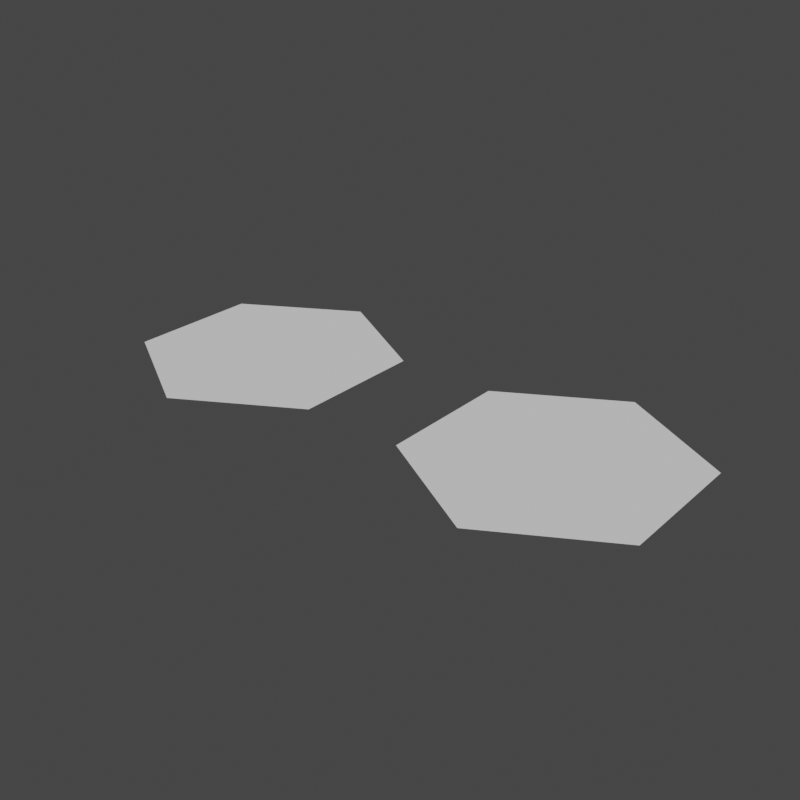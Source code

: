 # Source: quad-input.blend  (saved by Blender 3.4.6; exported with 4.5.12 LTS)
import bpy
from mathutils import Matrix  # noqa: F401  (used for matrix-valued properties, if any)

bpy.ops.wm.read_factory_settings(use_empty=True)
scene = bpy.context.scene
scene.name = 'Scene'

# ---- collections
col_collection = bpy.data.collections.new('Collection'); scene.collection.children.link(col_collection)

# ---- world
world_world = bpy.data.worlds.new('World'); scene.world = world_world
world_world.use_nodes = True; world_world.node_tree.nodes.clear()
_N = world_world.node_tree.nodes; _L = world_world.node_tree.links
n0 = _N.new('ShaderNodeOutputWorld'); n0.name = 'World Output'; n0.location = (300, 300)
n1 = _N.new('ShaderNodeBackground'); n1.name = 'Background'; n1.location = (10, 300)
n1.inputs[0].default_value = (0.05088, 0.05088, 0.05088, 1.0)
_L.new(n1.outputs[0], n0.inputs[0])
n0.is_active_output = True
world_world.color = (0.05088, 0.05088, 0.05088)
world_world.use_sun_shadow = False
world_world.sun_shadow_jitter_overblur = 0.0

# ---- meshes
me_circle = bpy.data.meshes.new('Circle')
me_circle.from_pydata([(0.0, 1.0, 0.0), (-0.866, 0.5, 0.0), (-0.866, -0.5, 0.0), (0.0, -1.0, 0.0), (0.866, -0.5, 0.0), (0.866, 0.5, 0.0), (0.0, 0.0, 0.0), (-0.6928, 0.6, 0.0), (-0.5196, 0.7, 0.0), (-0.3464, 0.8, 0.0), (-0.1732, 0.9, 0.0), (-0.866, -0.3, 0.0), (-0.866, -0.1, 0.0), (-0.866, 0.1, 0.0), (-0.866, 0.3, 0.0), (-0.1732, -0.9, 0.0), (-0.3464, -0.8, 0.0), (-0.5196, -0.7, 0.0), (-0.6928, -0.6, 0.0), (0.6928, -0.6, 0.0), (0.5196, -0.7, 0.0), (0.3464, -0.8, 0.0), (0.1732, -0.9, 0.0), (0.866, 0.3, 0.0), (0.866, 0.1, 0.0), (0.866, -0.1, 0.0), (0.866, -0.3, 0.0), (0.1732, 0.9, 0.0), (0.3464, 0.8, 0.0), (0.5196, 0.7, 0.0), (0.6928, 0.6, 0.0), (0.0, -0.2, 0.0), (0.0, -0.4, 0.0), (0.0, -0.6, 0.0), (0.0, -0.8, 0.0), (-0.6928, 0.4, 0.0), (-0.5196, 0.3, 0.0), (-0.3464, 0.2, 0.0), (-0.1732, 0.1, 0.0), (-0.1732, -0.1, 0.0), (-0.3464, -0.2, 0.0), (-0.5196, -0.3, 0.0), (-0.6928, -0.4, 0.0), (0.6928, -0.4, 0.0), (0.5196, -0.3, 0.0), (0.3464, -0.2, 0.0), (0.1732, -0.1, 0.0), (0.1732, 0.1, 0.0), (0.3464, 0.2, 0.0), (0.5196, 0.3, 0.0), (0.6928, 0.4, 0.0), (0.0, 0.8, 0.0), (0.0, 0.6, 0.0), (0.0, 0.4, 0.0), (0.0, 0.2, 0.0), (0.1732, -0.3, 0.0), (0.3464, -0.4, 0.0), (0.1732, -0.5, 0.0), (0.5196, -0.5, 0.0), (0.3464, -0.6, 0.0), (0.1732, -0.7, 0.0), (0.1732, 0.3, 0.0), (0.1732, 0.5, 0.0), (0.3464, 0.4, 0.0), (0.1732, 0.7, 0.0), (0.3464, 0.6, 0.0), (0.5196, 0.5, 0.0), (-0.1732, 0.3, 0.0), (-0.3464, 0.4, 0.0), (-0.1732, 0.5, 0.0), (-0.5196, 0.5, 0.0), (-0.3464, 0.6, 0.0), (-0.1732, 0.7, 0.0), (-0.1732, -0.3, 0.0), (-0.1732, -0.5, 0.0), (-0.3464, -0.4, 0.0), (-0.1732, -0.7, 0.0), (-0.3464, -0.6, 0.0), (-0.5196, -0.5, 0.0), (0.3464, 0.0, 0.0), (0.5196, 0.1, 0.0), (0.5196, -0.1, 0.0), (0.6928, 0.2, 0.0), (0.6928, -1.49e-08, 0.0), (0.6928, -0.2, 0.0), (-0.3464, 0.0, 0.0), (-0.5196, -0.1, 0.0), (-0.5196, 0.1, 0.0), (-0.6928, -0.2, 0.0), (-0.6928, 1.49e-08, 0.0), (-0.6928, 0.2, 0.0), (-0.0866, 0.95, 0.0), (-0.866, 0.4, 0.0), (-0.7794, -0.55, 0.0), (0.0866, -0.95, 0.0), (0.866, -0.4, 0.0), (0.7794, 0.55, 0.0), (0.0, -0.9, 0.0), (-0.0866, 0.05, 0.0), (0.0866, -0.05, 0.0), (0.7794, 0.45, 0.0), (0.0, 0.1, 0.0), (-0.7794, 0.55, 0.0), (-0.6062, 0.65, 0.0), (-0.433, 0.75, 0.0), (-0.2598, 0.85, 0.0), (-0.866, -0.4, 0.0), (-0.866, -0.2, 0.0), (-0.866, 0.0, 0.0), (-0.866, 0.2, 0.0), (-0.0866, -0.95, 0.0), (-0.2598, -0.85, 0.0), (-0.433, -0.75, 0.0), (-0.6062, -0.65, 0.0), (0.7794, -0.55, 0.0), (0.6062, -0.65, 0.0), (0.433, -0.75, 0.0), (0.2598, -0.85, 0.0), (0.866, 0.4, 0.0), (0.866, 0.2, 0.0), (0.866, 0.0, 0.0), (0.866, -0.2, 0.0), (0.0866, 0.95, 0.0), (0.2598, 0.85, 0.0), (0.433, 0.75, 0.0), (0.6062, 0.65, 0.0), (0.0, -0.1, 0.0), (0.0, -0.3, 0.0), (0.0, -0.7, 0.0), (-0.6062, 0.35, 0.0), (-0.433, 0.25, 0.0), (-0.2598, 0.15, 0.0), (-0.0866, -0.05, 0.0), (-0.2598, -0.15, 0.0), (-0.433, -0.25, 0.0), (-0.6062, -0.35, 0.0), (0.7794, -0.45, 0.0), (0.0866, 0.05, 0.0), (0.2598, 0.15, 0.0), (0.433, 0.25, 0.0), (0.6062, 0.35, 0.0), (0.0, 0.9, 0.0), (0.0, 0.5, 0.0), (0.0866, -0.35, 0.0), (0.2598, -0.25, 0.0), (0.0866, -0.55, 0.0), (0.433, -0.35, 0.0), (0.2598, -0.45, 0.0), (0.0866, -0.75, 0.0), (0.6062, -0.45, 0.0), (0.433, -0.55, 0.0), (0.2598, -0.65, 0.0), (0.1732, -0.2, 0.0), (0.0866, -0.25, 0.0), (0.3464, -0.3, 0.0), (0.2598, -0.35, 0.0), (0.0866, -0.45, 0.0), (0.5196, -0.4, 0.0), (0.3464, -0.5, 0.0), (0.1732, -0.6, 0.0), (0.6928, -0.5, 0.0), (0.6062, -0.55, 0.0), (0.433, -0.65, 0.0), (0.2598, -0.75, 0.0), (0.1732, -0.8, 0.0), (0.0866, 0.15, 0.0), (0.2598, 0.25, 0.0), (0.0866, 0.35, 0.0), (0.2598, 0.45, 0.0), (0.0866, 0.75, 0.0), (0.433, 0.55, 0.0), (0.0866, 0.25, 0.0), (0.1732, 0.2, 0.0), (0.0866, 0.45, 0.0), (0.1732, 0.4, 0.0), (0.3464, 0.3, 0.0), (0.0866, 0.65, 0.0), (0.1732, 0.6, 0.0), (0.2598, 0.55, 0.0), (0.433, 0.45, 0.0), (0.5196, 0.4, 0.0), (0.1732, 0.8, 0.0), (0.2598, 0.75, 0.0), (0.3464, 0.7, 0.0), (0.5196, 0.6, 0.0), (0.6062, 0.55, 0.0), (0.6928, 0.5, 0.0), (-0.0866, 0.15, 0.0), (-0.0866, 0.35, 0.0), (-0.2598, 0.25, 0.0), (-0.2598, 0.45, 0.0), (-0.0866, 0.75, 0.0), (-0.433, 0.55, 0.0), (-0.2598, 0.65, 0.0), (-0.1732, 0.2, 0.0), (-0.0866, 0.25, 0.0), (-0.3464, 0.3, 0.0), (-0.2598, 0.35, 0.0), (-0.1732, 0.4, 0.0), (-0.0866, 0.45, 0.0), (-0.5196, 0.4, 0.0), (-0.433, 0.45, 0.0), (-0.2598, 0.55, 0.0), (-0.1732, 0.6, 0.0), (-0.0866, 0.65, 0.0), (-0.6928, 0.5, 0.0), (-0.6062, 0.55, 0.0), (-0.433, 0.65, 0.0), (-0.3464, 0.7, 0.0), (-0.1732, 0.8, 0.0), (-0.0866, -0.15, 0.0), (-0.2598, -0.25, 0.0), (-0.0866, -0.55, 0.0), (-0.6062, -0.45, 0.0), (-0.0866, -0.75, 0.0), (-0.0866, -0.25, 0.0), (-0.0866, -0.45, 0.0), (-0.1732, -0.4, 0.0), (-0.2598, -0.35, 0.0), (-0.3464, -0.3, 0.0), (-0.1732, -0.6, 0.0), (-0.2598, -0.55, 0.0), (-0.3464, -0.5, 0.0), (-0.433, -0.45, 0.0), (-0.5196, -0.4, 0.0), (-0.1732, -0.8, 0.0), (-0.2598, -0.75, 0.0), (-0.3464, -0.7, 0.0), (-0.433, -0.65, 0.0), (-0.5196, -0.6, 0.0), (-0.6928, -0.5, 0.0), (0.3464, -0.1, 0.0), (0.5196, -0.2, 0.0), (0.5196, 0.2, 0.0), (0.6928, -0.3, 0.0), (0.6928, 0.3, 0.0), (0.6928, 0.1, 0.0), (0.6928, -0.1, 0.0), (0.2598, 0.05, 0.0), (0.2598, -0.05, 0.0), (0.433, 0.15, 0.0), (0.433, 0.05, 0.0), (0.433, -0.05, 0.0), (0.433, -0.15, 0.0), (0.6062, 0.15, 0.0), (0.6062, 0.05, 0.0), (0.6062, -0.05, 0.0), (0.6062, -0.25, 0.0), (0.7794, 0.25, 0.0), (0.7794, 0.15, 0.0), (0.7794, -0.05, 0.0), (0.7794, -0.25, 0.0), (-0.1732, 0.0, 0.0), (-0.3464, 0.1, 0.0), (-0.3464, -0.1, 0.0), (-0.5196, 0.2, 0.0), (-0.5196, -0.2, 0.0), (-0.6928, -0.3, 0.0), (-0.6928, -0.1, 0.0), (-0.2598, 0.05, 0.0), (-0.433, -0.05, 0.0), (-0.433, 0.05, 0.0), (-0.433, 0.15, 0.0), (-0.6062, -0.15, 0.0), (-0.6062, -0.05, 0.0), (-0.6062, 0.05, 0.0), (-0.6062, 0.15, 0.0), (-0.6062, 0.25, 0.0), (-0.7794, -0.35, 0.0), (-0.7794, -0.15, 0.0), (-0.7794, 0.05, 0.0), (-0.7794, 0.15, 0.0), (-0.7794, 0.25, 0.0), (-0.7794, 0.35, 0.0), (-0.433, -0.35, 0.0), (0.6062, 0.45, 0.0), (0.2598, -0.55, 0.0), (-0.7794, -0.25, 0.0), (-9.313e-10, 0.7, 0.0), (0.7506, -0.5, 0.0), (0.2598, 0.65, 0.0), (0.3464, 0.1, 0.0), (0.2598, -0.15, 0.0), (0.05774, -0.3, 0.0), (0.2887, -0.3, 0.0), (0.0866, -0.85, 0.0), (0.0866, -0.65, 0.0), (0.3464, -0.7, 0.0), (0.433, -0.25, 0.0), (-0.0866, -0.85, 0.0), (0.6351, -0.5, 0.0), (0.433, -0.45, 0.0), (0.7794, 0.35, 0.0), (0.2309, -0.8, 0.0), (-0.6062, -0.55, 0.0), (0.05774, 0.1, 0.0), (-0.0866, 0.55, 0.0), (-0.2598, 0.75, 0.0), (0.1155, 0.2, 0.0), (0.2309, 0.2, 0.0), (0.1155, 0.4, 0.0), (0.3464, 0.5, 0.0), (0.2598, 0.35, 0.0), (0.433, 0.65, 0.0), (0.6062, 0.25, 0.0), (-0.0866, 0.85, 0.0), (0.2309, 0.8, 0.0), (0.0866, 0.85, 0.0), (0.5774, 0.6, 0.0), (0.7506, 0.5, 0.0), (-0.05774, 0.1, 0.0), (-0.2309, 0.2, 0.0), (-0.6928, 0.3, 0.0), (-0.6928, 0.1, 0.0), (-0.1155, 0.2, 0.0), (-0.5196, 7.683e-09, 0.0), (-0.2887, 0.3, 0.0), (-0.2309, 0.4, 0.0), (-0.1155, 0.4, 0.0), (-0.433, 0.35, 0.0), (-0.2309, 0.6, 0.0), (-0.3464, 0.5, 0.0), (-0.6062, 0.45, 0.0), (-0.4041, 0.7, 0.0), (-0.5196, 0.6, 0.0), (-0.05774, -0.1, 0.0), (0.0, 0.3, 0.0), (0.0, -0.5, 0.0), (-0.2598, -0.45, 0.0), (-0.433, -0.55, 0.0), (-0.2887, -0.3, 0.0), (-0.433, -0.15, 0.0), (-0.0866, -0.65, 0.0), (-0.2598, -0.65, 0.0), (-0.5774, -0.4, 0.0), (-0.2309, -0.8, 0.0), (-0.4041, -0.7, 0.0), (0.0866, 0.55, 0.0), (0.0866, -0.15, 0.0), (0.433, 0.35, 0.0), (0.4619, 0.2, 0.0), (0.7794, 0.05, 0.0), (0.1732, 4.657e-10, 0.0), (0.4041, -0.1, 0.0), (0.6351, 0.1, 0.0), (0.5196, -7.683e-09, 0.0), (0.1732, -0.4, 0.0), (0.8083, 0.2, 0.0), (0.7794, -0.35, 0.0), (0.5196, -0.6, 0.0), (0.7794, -0.15, 0.0), (-0.1155, 0.0, 0.0), (0.6062, -0.35, 0.0), (-0.1732, -0.2, 0.0), (-0.7794, -0.45, 0.0), (-0.2887, 0.1, 0.0), (-0.4041, 0.1, 0.0), (-0.4619, 0.2, 0.0), (-0.6351, -0.1, 0.0), (-0.2598, -0.05, 0.0), (-0.7794, -0.05, 0.0), (-0.5774, 0.2, 0.0), (0.6062, -0.15, 0.0), (-0.6062, -0.25, 0.0), (-0.8083, 0.2, 0.0), (-0.0866, -0.35, 0.0), (-0.7794, 0.45, 0.0)], [], [(75, 223, 274, 219), (223, 78, 224, 274), (274, 224, 41, 134), (219, 274, 134, 40), (66, 185, 275, 180), (185, 30, 186, 275), (275, 186, 50, 140), (180, 275, 140, 49), (59, 151, 276, 158), (151, 60, 159, 276), (276, 159, 57, 147), (158, 276, 147, 56), (11, 107, 277, 268), (107, 12, 269, 277), (277, 269, 88, 257), (268, 277, 257, 42), (72, 191, 278, 204), (191, 51, 169, 278), (278, 169, 64, 176), (204, 278, 176, 52), (4, 114, 279, 136), (19, 160, 279, 114), (43, 136, 279, 160), (64, 182, 280, 177), (182, 28, 183, 280), (280, 183, 65, 178), (177, 280, 178, 62), (48, 240, 281, 138), (240, 80, 241, 281), (281, 241, 79, 238), (138, 281, 238, 47), (79, 231, 282, 239), (231, 45, 144, 282), (282, 144, 55, 152), (239, 282, 152, 46), (55, 143, 283, 153), (32, 127, 283, 143), (31, 153, 283, 127), (45, 154, 284, 144), (56, 155, 284, 154), (55, 144, 284, 155), (22, 94, 285, 164), (94, 3, 97, 285), (285, 97, 34, 148), (164, 285, 148, 60), (60, 148, 286, 159), (148, 34, 128, 286), (286, 128, 33, 145), (159, 286, 145, 57), (21, 163, 287, 116), (163, 60, 151, 287), (287, 151, 59, 162), (116, 287, 162, 20), (81, 232, 288, 243), (232, 44, 146, 288), (288, 146, 56, 154), (243, 288, 154, 45), (15, 225, 289, 110), (225, 76, 214, 289), (289, 214, 34, 97), (110, 289, 97, 3), (43, 160, 290, 149), (19, 161, 290, 160), (58, 149, 290, 161), (58, 150, 291, 157), (150, 59, 158, 291), (291, 158, 56, 146), (157, 291, 146, 44), (23, 248, 292, 118), (248, 82, 235, 292), (292, 235, 50, 100), (118, 292, 100, 5), (21, 117, 293, 163), (22, 164, 293, 117), (60, 163, 293, 164), (18, 230, 294, 113), (230, 42, 213, 294), (294, 213, 78, 229), (113, 294, 229, 17), (54, 165, 295, 101), (47, 137, 295, 165), (6, 101, 295, 137), (52, 142, 296, 204), (142, 53, 199, 296), (296, 199, 69, 203), (204, 296, 203, 72), (9, 105, 297, 208), (105, 10, 209, 297), (297, 209, 72, 193), (208, 297, 193, 71), (54, 171, 298, 165), (61, 172, 298, 171), (47, 165, 298, 172), (61, 166, 299, 172), (48, 138, 299, 166), (47, 172, 299, 138), (53, 173, 300, 167), (62, 174, 300, 173), (61, 167, 300, 174), (65, 170, 301, 178), (170, 66, 179, 301), (301, 179, 63, 168), (178, 301, 168, 62), (63, 175, 302, 168), (175, 48, 166, 302), (302, 166, 61, 174), (168, 302, 174, 62), (29, 184, 303, 124), (184, 66, 170, 303), (303, 170, 65, 183), (124, 303, 183, 28), (82, 244, 304, 235), (244, 80, 233, 304), (304, 233, 49, 140), (235, 304, 140, 50), (10, 91, 305, 209), (91, 0, 141, 305), (305, 141, 51, 191), (209, 305, 191, 72), (27, 123, 306, 181), (28, 182, 306, 123), (64, 181, 306, 182), (27, 181, 307, 122), (181, 64, 169, 307), (307, 169, 51, 141), (122, 307, 141, 0), (29, 125, 308, 184), (30, 185, 308, 125), (66, 184, 308, 185), (30, 96, 309, 186), (5, 100, 309, 96), (50, 186, 309, 100), (38, 187, 310, 98), (54, 101, 310, 187), (6, 98, 310, 101), (37, 189, 311, 131), (67, 194, 311, 189), (38, 131, 311, 194), (90, 272, 312, 267), (272, 14, 273, 312), (312, 273, 35, 129), (267, 312, 129, 36), (89, 270, 313, 265), (270, 13, 271, 313), (313, 271, 90, 266), (265, 313, 266, 87), (38, 194, 314, 187), (67, 195, 314, 194), (54, 187, 314, 195), (87, 261, 315, 265), (261, 85, 260, 315), (315, 260, 86, 264), (265, 315, 264, 89), (37, 196, 316, 189), (68, 197, 316, 196), (67, 189, 316, 197), (68, 190, 317, 197), (69, 198, 317, 190), (67, 197, 317, 198), (67, 198, 318, 188), (69, 199, 318, 198), (53, 188, 318, 199), (36, 200, 319, 130), (200, 70, 201, 319), (319, 201, 68, 196), (130, 319, 196, 37), (71, 193, 320, 202), (72, 203, 320, 193), (69, 202, 320, 203), (71, 202, 321, 192), (202, 69, 190, 321), (321, 190, 68, 201), (192, 321, 201, 70), (35, 205, 322, 129), (205, 7, 206, 322), (322, 206, 70, 200), (129, 322, 200, 36), (8, 104, 323, 207), (9, 208, 323, 104), (71, 207, 323, 208), (8, 207, 324, 103), (207, 71, 192, 324), (324, 192, 70, 206), (103, 324, 206, 7), (31, 210, 325, 126), (39, 132, 325, 210), (6, 126, 325, 132), (53, 167, 326, 188), (167, 61, 171, 326), (326, 171, 54, 195), (188, 326, 195, 67), (33, 212, 327, 145), (212, 74, 216, 327), (327, 216, 32, 156), (145, 327, 156, 57), (74, 221, 328, 217), (221, 77, 222, 328), (328, 222, 75, 218), (217, 328, 218, 73), (77, 228, 329, 222), (228, 17, 229, 329), (329, 229, 78, 223), (222, 329, 223, 75), (73, 218, 330, 211), (75, 219, 330, 218), (40, 211, 330, 219), (86, 260, 331, 256), (260, 85, 254, 331), (331, 254, 40, 134), (256, 331, 134, 41), (76, 220, 332, 214), (220, 74, 212, 332), (332, 212, 33, 128), (214, 332, 128, 34), (76, 226, 333, 220), (226, 16, 227, 333), (333, 227, 77, 221), (220, 333, 221, 74), (78, 213, 334, 224), (42, 135, 334, 213), (41, 224, 334, 135), (15, 111, 335, 225), (16, 226, 335, 111), (76, 225, 335, 226), (16, 112, 336, 227), (17, 228, 336, 112), (77, 227, 336, 228), (52, 176, 337, 142), (176, 64, 177, 337), (337, 177, 62, 173), (142, 337, 173, 53), (46, 152, 338, 99), (152, 55, 153, 338), (338, 153, 31, 126), (99, 338, 126, 6), (63, 179, 339, 175), (179, 66, 180, 339), (339, 180, 49, 139), (175, 339, 139, 48), (49, 233, 340, 139), (80, 240, 340, 233), (48, 139, 340, 240), (24, 120, 341, 249), (120, 25, 250, 341), (341, 250, 83, 236), (249, 341, 236, 82), (47, 238, 342, 137), (238, 79, 239, 342), (342, 239, 46, 99), (137, 342, 99, 6), (79, 242, 343, 231), (81, 243, 343, 242), (45, 231, 343, 243), (82, 236, 344, 244), (83, 245, 344, 236), (80, 244, 344, 245), (80, 245, 345, 241), (245, 83, 246, 345), (345, 246, 81, 242), (241, 345, 242, 79), (57, 156, 346, 147), (156, 32, 143, 346), (346, 143, 55, 155), (147, 346, 155, 56), (23, 119, 347, 248), (24, 249, 347, 119), (82, 248, 347, 249), (26, 95, 348, 251), (95, 4, 136, 348), (348, 136, 43, 234), (251, 348, 234, 84), (20, 162, 349, 115), (162, 59, 150, 349), (349, 150, 58, 161), (115, 349, 161, 19), (25, 121, 350, 250), (121, 26, 251, 350), (350, 251, 84, 237), (250, 350, 237, 83), (39, 252, 351, 132), (38, 98, 351, 252), (6, 132, 351, 98), (43, 149, 352, 234), (149, 58, 157, 352), (352, 157, 44, 247), (234, 352, 247, 84), (73, 211, 353, 215), (211, 40, 133, 353), (353, 133, 39, 210), (215, 353, 210, 31), (18, 93, 354, 230), (93, 2, 106, 354), (354, 106, 11, 268), (230, 354, 268, 42), (85, 253, 355, 259), (37, 131, 355, 253), (38, 259, 355, 131), (85, 261, 356, 253), (87, 262, 356, 261), (37, 253, 356, 262), (87, 255, 357, 262), (36, 130, 357, 255), (37, 262, 357, 130), (88, 258, 358, 263), (89, 264, 358, 258), (86, 263, 358, 264), (85, 259, 359, 254), (259, 38, 252, 359), (359, 252, 39, 133), (254, 359, 133, 40), (12, 108, 360, 269), (108, 13, 270, 360), (360, 270, 89, 258), (269, 360, 258, 88), (87, 266, 361, 255), (90, 267, 361, 266), (36, 255, 361, 267), (84, 247, 362, 237), (247, 44, 232, 362), (362, 232, 81, 246), (237, 362, 246, 83), (88, 263, 363, 257), (263, 86, 256, 363), (363, 256, 41, 135), (257, 363, 135, 42), (13, 109, 364, 271), (14, 272, 364, 109), (90, 271, 364, 272), (32, 216, 365, 127), (216, 74, 217, 365), (365, 217, 73, 215), (127, 365, 215, 31), (14, 92, 366, 273), (92, 1, 102, 366), (366, 102, 7, 205), (273, 366, 205, 35)])
_uv = me_circle.uv_layers.new(name='UVMap')
_uv.uv.foreach_set('vector', [0.0, 0.0, 0.0, 0.0, 0.0, 0.0, 0.0, 0.0, 0.0, 0.0, 0.0, 0.0, 0.0, 0.0, 0.0, 0.0, 0.0, 0.0, 0.0, 0.0, 0.0, 0.0, 0.0, 0.0, 0.0, 0.0, 0.0, 0.0, 0.0, 0.0, 0.0, 0.0, 0.0, 0.0, 0.0, 0.0, 0.0, 0.0, 0.0, 0.0, 0.0, 0.0, 0.0, 0.0, 0.0, 0.0, 0.0, 0.0, 0.0, 0.0, 0.0, 0.0, 0.0, 0.0, 0.0, 0.0, 0.0, 0.0, 0.0, 0.0, 0.0, 0.0, 0.0, 0.0, 0.0, 0.0, 0.0, 0.0, 0.0, 0.0, 0.0, 0.0, 0.0, 0.0, 0.0, 0.0, 0.0, 0.0, 0.0, 0.0, 0.0, 0.0, 0.0, 0.0, 0.0, 0.0, 0.0, 0.0, 0.0, 0.0, 0.0, 0.0, 0.0, 0.0, 0.0, 0.0, 0.0, 0.0, 0.0, 0.0, 0.0, 0.0, 0.0, 0.0, 0.0, 0.0, 0.0, 0.0, 0.0, 0.0, 0.0, 0.0, 0.0, 0.0, 0.0, 0.0, 0.0, 0.0, 0.0, 0.0, 0.0, 0.0, 0.0, 0.0, 0.0, 0.0, 0.0, 0.0, 0.0, 0.0, 0.0, 0.0, 0.0, 0.0, 0.0, 0.0, 0.0, 0.0, 0.0, 0.0, 0.0, 0.0, 0.0, 0.0, 0.0, 0.0, 0.0, 0.0, 0.0, 0.0, 0.0, 0.0, 0.0, 0.0, 0.0, 0.0, 0.0, 0.0, 0.0, 0.0, 0.0, 0.0, 0.0, 0.0, 0.0, 0.0, 0.0, 0.0, 0.0, 0.0, 0.0, 0.0, 0.0, 0.0, 0.0, 0.0, 0.0, 0.0, 0.0, 0.0, 0.0, 0.0, 0.0, 0.0, 0.0, 0.0, 0.0, 0.0, 0.0, 0.0, 0.0, 0.0, 0.0, 0.0, 0.0, 0.0, 0.0, 0.0, 0.0, 0.0, 0.0, 0.0, 0.0, 0.0, 0.0, 0.0, 0.0, 0.0, 0.0, 0.0, 0.0, 0.0, 0.0, 0.0, 0.0, 0.0, 0.0, 0.0, 0.0, 0.0, 0.0, 0.0, 0.0, 0.0, 0.0, 0.0, 0.0, 0.0, 0.0, 0.0, 0.0, 0.0, 0.0, 0.0, 0.0, 0.0, 0.0, 0.0, 0.0, 0.0, 0.0, 0.0, 0.0, 0.0, 0.0, 0.0, 0.0, 0.0, 0.0, 0.0, 0.0, 0.0, 0.0, 0.0, 0.0, 0.0, 0.0, 0.0, 0.0, 0.0, 0.0, 0.0, 0.0, 0.0, 0.0, 0.0, 0.0, 0.0, 0.0, 0.0, 0.0, 0.0, 0.0, 0.0, 0.0, 0.0, 0.0, 0.0, 0.0, 0.0, 0.0, 0.0, 0.0, 0.0, 0.0, 0.0, 0.0, 0.0, 0.0, 0.0, 0.0, 0.0, 0.0, 0.0, 0.0, 0.0, 0.0, 0.0, 0.0, 0.0, 0.0, 0.0, 0.0, 0.0, 0.0, 0.0, 0.0, 0.0, 0.0, 0.0, 0.0, 0.0, 0.0, 0.0, 0.0, 0.0, 0.0, 0.0, 0.0, 0.0, 0.0, 0.0, 0.0, 0.0, 0.0, 0.0, 0.0, 0.0, 0.0, 0.0, 0.0, 0.0, 0.0, 0.0, 0.0, 0.0, 0.0, 0.0, 0.0, 0.0, 0.0, 0.0, 0.0, 0.0, 0.0, 0.0, 0.0, 0.0, 0.0, 0.0, 0.0, 0.0, 0.0, 0.0, 0.0, 0.0, 0.0, 0.0, 0.0, 0.0, 0.0, 0.0, 0.0, 0.0, 0.0, 0.0, 0.0, 0.0, 0.0, 0.0, 0.0, 0.0, 0.0, 0.0, 0.0, 0.0, 0.0, 0.0, 0.0, 0.0, 0.0, 0.0, 0.0, 0.0, 0.0, 0.0, 0.0, 0.0, 0.0, 0.0, 0.0, 0.0, 0.0, 0.0, 0.0, 0.0, 0.0, 0.0, 0.0, 0.0, 0.0, 0.0, 0.0, 0.0, 0.0, 0.0, 0.0, 0.0, 0.0, 0.0, 0.0, 0.0, 0.0, 0.0, 0.0, 0.0, 0.0, 0.0, 0.0, 0.0, 0.0, 0.0, 0.0, 0.0, 0.0, 0.0, 0.0, 0.0, 0.0, 0.0, 0.0, 0.0, 0.0, 0.0, 0.0, 0.0, 0.0, 0.0, 0.0, 0.0, 0.0, 0.0, 0.0, 0.0, 0.0, 0.0, 0.0, 0.0, 0.0, 0.0, 0.0, 0.0, 0.0, 0.0, 0.0, 0.0, 0.0, 0.0, 0.0, 0.0, 0.0, 0.0, 0.0, 0.0, 0.0, 0.0, 0.0, 0.0, 0.0, 0.0, 0.0, 0.0, 0.0, 0.0, 0.0, 0.0, 0.0, 0.0, 0.0, 0.0, 0.0, 0.0, 0.0, 0.0, 0.0, 0.0, 0.0, 0.0, 0.0, 0.0, 0.0, 0.0, 0.0, 0.0, 0.0, 0.0, 0.0, 0.0, 0.0, 0.0, 0.0, 0.0, 0.0, 0.0, 0.0, 0.0, 0.0, 0.0, 0.0, 0.0, 0.0, 0.0, 0.0, 0.0, 0.0, 0.0, 0.0, 0.0, 0.0, 0.0, 0.0, 0.0, 0.0, 0.0, 0.0, 0.0, 0.0, 0.0, 0.0, 0.0, 0.0, 0.0, 0.0, 0.0, 0.0, 0.0, 0.0, 0.0, 0.0, 0.0, 0.0, 0.0, 0.0, 0.0, 0.0, 0.0, 0.0, 0.0, 0.0, 0.0, 0.0, 0.0, 0.0, 0.0, 0.0, 0.0, 0.0, 0.0, 0.0, 0.0, 0.0, 0.0, 0.0, 0.0, 0.0, 0.0, 0.0, 0.0, 0.0, 0.0, 0.0, 0.0, 0.0, 0.0, 0.0, 0.0, 0.0, 0.0, 0.0, 0.0, 0.0, 0.0, 0.0, 0.0, 0.0, 0.0, 0.0, 0.0, 0.0, 0.0, 0.0, 0.0, 0.0, 0.0, 0.0, 0.0, 0.0, 0.0, 0.0, 0.0, 0.0, 0.0, 0.0, 0.0, 0.0, 0.0, 0.0, 0.0, 0.0, 0.0, 0.0, 0.0, 0.0, 0.0, 0.0, 0.0, 0.0, 0.0, 0.0, 0.0, 0.0, 0.0, 0.0, 0.0, 0.0, 0.0, 0.0, 0.0, 0.0, 0.0, 0.0, 0.0, 0.0, 0.0, 0.0, 0.0, 0.0, 0.0, 0.0, 0.0, 0.0, 0.0, 0.0, 0.0, 0.0, 0.0, 0.0, 0.0, 0.0, 0.0, 0.0, 0.0, 0.0, 0.0, 0.0, 0.0, 0.0, 0.0, 0.0, 0.0, 0.0, 0.0, 0.0, 0.0, 0.0, 0.0, 0.0, 0.0, 0.0, 0.0, 0.0, 0.0, 0.0, 0.0, 0.0, 0.0, 0.0, 0.0, 0.0, 0.0, 0.0, 0.0, 0.0, 0.0, 0.0, 0.0, 0.0, 0.0, 0.0, 0.0, 0.0, 0.0, 0.0, 0.0, 0.0, 0.0, 0.0, 0.0, 0.0, 0.0, 0.0, 0.0, 0.0, 0.0, 0.0, 0.0, 0.0, 0.0, 0.0, 0.0, 0.0, 0.0, 0.0, 0.0, 0.0, 0.0, 0.0, 0.0, 0.0, 0.0, 0.0, 0.0, 0.0, 0.0, 0.0, 0.0, 0.0, 0.0, 0.0, 0.0, 0.0, 0.0, 0.0, 0.0, 0.0, 0.0, 0.0, 0.0, 0.0, 0.0, 0.0, 0.0, 0.0, 0.0, 0.0, 0.0, 0.0, 0.0, 0.0, 0.0, 0.0, 0.0, 0.0, 0.0, 0.0, 0.0, 0.0, 0.0, 0.0, 0.0, 0.0, 0.0, 0.0, 0.0, 0.0, 0.0, 0.0, 0.0, 0.0, 0.0, 0.0, 0.0, 0.0, 0.0, 0.0, 0.0, 0.0, 0.0, 0.0, 0.0, 0.0, 0.0, 0.0, 0.0, 0.0, 0.0, 0.0, 0.0, 0.0, 0.0, 0.0, 0.0, 0.0, 0.0, 0.0, 0.0, 0.0, 0.0, 0.0, 0.0, 0.0, 0.0, 0.0, 0.0, 0.0, 0.0, 0.0, 0.0, 0.0, 0.0, 0.0, 0.0, 0.0, 0.0, 0.0, 0.0, 0.0, 0.0, 0.0, 0.0, 0.0, 0.0, 0.0, 0.0, 0.0, 0.0, 0.0, 0.0, 0.0, 0.0, 0.0, 0.0, 0.0, 0.0, 0.0, 0.0, 0.0, 0.0, 0.0, 0.0, 0.0, 0.0, 0.0, 0.0, 0.0, 0.0, 0.0, 0.0, 0.0, 0.0, 0.0, 0.0, 0.0, 0.0, 0.0, 0.0, 0.0, 0.0, 0.0, 0.0, 0.0, 0.0, 0.0, 0.0, 0.0, 0.0, 0.0, 0.0, 0.0, 0.0, 0.0, 0.0, 0.0, 0.0, 0.0, 0.0, 0.0, 0.0, 0.0, 0.0, 0.0, 0.0, 0.0, 0.0, 0.0, 0.0, 0.0, 0.0, 0.0, 0.0, 0.0, 0.0, 0.0, 0.0, 0.0, 0.0, 0.0, 0.0, 0.0, 0.0, 0.0, 0.0, 0.0, 0.0, 0.0, 0.0, 0.0, 0.0, 0.0, 0.0, 0.0, 0.0, 0.0, 0.0, 0.0, 0.0, 0.0, 0.0, 0.0, 0.0, 0.0, 0.0, 0.0, 0.0, 0.0, 0.0, 0.0, 0.0, 0.0, 0.0, 0.0, 0.0, 0.0, 0.0, 0.0, 0.0, 0.0, 0.0, 0.0, 0.0, 0.0, 0.0, 0.0, 0.0, 0.0, 0.0, 0.0, 0.0, 0.0, 0.0, 0.0, 0.0, 0.0, 0.0, 0.0, 0.0, 0.0, 0.0, 0.0, 0.0, 0.0, 0.0, 0.0, 0.0, 0.0, 0.0, 0.0, 0.0, 0.0, 0.0, 0.0, 0.0, 0.0, 0.0, 0.0, 0.0, 0.0, 0.0, 0.0, 0.0, 0.0, 0.0, 0.0, 0.0, 0.0, 0.0, 0.0, 0.0, 0.0, 0.0, 0.0, 0.0, 0.0, 0.0, 0.0, 0.0, 0.0, 0.0, 0.0, 0.0, 0.0, 0.0, 0.0, 0.0, 0.0, 0.0, 0.0, 0.0, 0.0, 0.0, 0.0, 0.0, 0.0, 0.0, 0.0, 0.0, 0.0, 0.0, 0.0, 0.0, 0.0, 0.0, 0.0, 0.0, 0.0, 0.0, 0.0, 0.0, 0.0, 0.0, 0.0, 0.0, 0.0, 0.0, 0.0, 0.0, 0.0, 0.0, 0.0, 0.0, 0.0, 0.0, 0.0, 0.0, 0.0, 0.0, 0.0, 0.0, 0.0, 0.0, 0.0, 0.0, 0.0, 0.0, 0.0, 0.0, 0.0, 0.0, 0.0, 0.0, 0.0, 0.0, 0.0, 0.0, 0.0, 0.0, 0.0, 0.0, 0.0, 0.0, 0.0, 0.0, 0.0, 0.0, 0.0, 0.0, 0.0, 0.0, 0.0, 0.0, 0.0, 0.0, 0.0, 0.0, 0.0, 0.0, 0.0, 0.0, 0.0, 0.0, 0.0, 0.0, 0.0, 0.0, 0.0, 0.0, 0.0, 0.0, 0.0, 0.0, 0.0, 0.0, 0.0, 0.0, 0.0, 0.0, 0.0, 0.0, 0.0, 0.0, 0.0, 0.0, 0.0, 0.0, 0.0, 0.0, 0.0, 0.0, 0.0, 0.0, 0.0, 0.0, 0.0, 0.0, 0.0, 0.0, 0.0, 0.0, 0.0, 0.0, 0.0, 0.0, 0.0, 0.0, 0.0, 0.0, 0.0, 0.0, 0.0, 0.0, 0.0, 0.0, 0.0, 0.0, 0.0, 0.0, 0.0, 0.0, 0.0, 0.0, 0.0, 0.0, 0.0, 0.0, 0.0, 0.0, 0.0, 0.0, 0.0, 0.0, 0.0, 0.0, 0.0, 0.0, 0.0, 0.0, 0.0, 0.0, 0.0, 0.0, 0.0, 0.0, 0.0, 0.0, 0.0, 0.0, 0.0, 0.0, 0.0, 0.0, 0.0, 0.0, 0.0, 0.0, 0.0, 0.0, 0.0, 0.0, 0.0, 0.0, 0.0, 0.0, 0.0, 0.0, 0.0, 0.0, 0.0, 0.0, 0.0, 0.0, 0.0, 0.0, 0.0, 0.0, 0.0, 0.0, 0.0, 0.0, 0.0, 0.0, 0.0, 0.0, 0.0, 0.0, 0.0, 0.0, 0.0, 0.0, 0.0, 0.0, 0.0, 0.0, 0.0, 0.0, 0.0, 0.0, 0.0, 0.0, 0.0, 0.0, 0.0, 0.0, 0.0, 0.0, 0.0, 0.0, 0.0, 0.0, 0.0, 0.0, 0.0, 0.0, 0.0, 0.0, 0.0, 0.0, 0.0, 0.0, 0.0, 0.0, 0.0, 0.0, 0.0, 0.0, 0.0, 0.0, 0.0, 0.0, 0.0, 0.0, 0.0, 0.0, 0.0, 0.0, 0.0, 0.0, 0.0, 0.0, 0.0, 0.0, 0.0, 0.0, 0.0, 0.0, 0.0, 0.0, 0.0, 0.0, 0.0, 0.0, 0.0, 0.0, 0.0, 0.0, 0.0, 0.0, 0.0, 0.0, 0.0, 0.0, 0.0, 0.0, 0.0, 0.0, 0.0, 0.0, 0.0, 0.0, 0.0, 0.0, 0.0, 0.0, 0.0, 0.0, 0.0, 0.0, 0.0, 0.0, 0.0, 0.0, 0.0, 0.0, 0.0, 0.0, 0.0, 0.0, 0.0, 0.0, 0.0, 0.0, 0.0, 0.0, 0.0, 0.0, 0.0, 0.0, 0.0, 0.0, 0.0, 0.0, 0.0, 0.0, 0.0, 0.0, 0.0, 0.0, 0.0, 0.0, 0.0, 0.0, 0.0, 0.0, 0.0, 0.0, 0.0, 0.0, 0.0, 0.0, 0.0, 0.0, 0.0, 0.0, 0.0, 0.0, 0.0, 0.0, 0.0, 0.0, 0.0, 0.0, 0.0, 0.0, 0.0, 0.0, 0.0, 0.0, 0.0, 0.0, 0.0, 0.0, 0.0, 0.0, 0.0, 0.0, 0.0, 0.0, 0.0, 0.0, 0.0, 0.0, 0.0, 0.0, 0.0, 0.0, 0.0, 0.0, 0.0, 0.0, 0.0, 0.0, 0.0, 0.0, 0.0, 0.0, 0.0, 0.0, 0.0, 0.0, 0.0, 0.0, 0.0, 0.0, 0.0, 0.0, 0.0, 0.0, 0.0, 0.0, 0.0, 0.0, 0.0, 0.0, 0.0, 0.0, 0.0, 0.0, 0.0, 0.0, 0.0, 0.0, 0.0, 0.0, 0.0, 0.0, 0.0, 0.0, 0.0, 0.0, 0.0, 0.0, 0.0, 0.0, 0.0, 0.0, 0.0, 0.0, 0.0, 0.0, 0.0, 0.0, 0.0, 0.0, 0.0, 0.0, 0.0, 0.0, 0.0, 0.0, 0.0, 0.0, 0.0, 0.0, 0.0, 0.0, 0.0, 0.0, 0.0, 0.0, 0.0, 0.0, 0.0, 0.0, 0.0, 0.0, 0.0, 0.0, 0.0, 0.0, 0.0, 0.0, 0.0, 0.0, 0.0, 0.0, 0.0, 0.0, 0.0, 0.0, 0.0, 0.0, 0.0, 0.0, 0.0, 0.0, 0.0, 0.0, 0.0, 0.0, 0.0, 0.0, 0.0, 0.0, 0.0, 0.0, 0.0, 0.0, 0.0, 0.0, 0.0, 0.0, 0.0, 0.0, 0.0, 0.0, 0.0, 0.0, 0.0, 0.0, 0.0, 0.0, 0.0, 0.0, 0.0, 0.0, 0.0, 0.0, 0.0, 0.0, 0.0, 0.0, 0.0, 0.0, 0.0, 0.0, 0.0, 0.0, 0.0, 0.0, 0.0, 0.0, 0.0, 0.0, 0.0, 0.0, 0.0, 0.0, 0.0, 0.0, 0.0, 0.0, 0.0, 0.0, 0.0, 0.0, 0.0, 0.0, 0.0, 0.0, 0.0, 0.0, 0.0, 0.0, 0.0, 0.0, 0.0, 0.0, 0.0, 0.0, 0.0, 0.0, 0.0, 0.0, 0.0, 0.0, 0.0, 0.0, 0.0, 0.0, 0.0, 0.0, 0.0, 0.0, 0.0, 0.0, 0.0, 0.0, 0.0, 0.0, 0.0, 0.0, 0.0, 0.0, 0.0, 0.0, 0.0, 0.0, 0.0, 0.0, 0.0, 0.0, 0.0, 0.0, 0.0, 0.0, 0.0, 0.0, 0.0, 0.0, 0.0, 0.0, 0.0, 0.0, 0.0, 0.0, 0.0, 0.0, 0.0, 0.0, 0.0, 0.0, 0.0, 0.0, 0.0, 0.0, 0.0, 0.0, 0.0, 0.0, 0.0, 0.0, 0.0, 0.0, 0.0, 0.0, 0.0, 0.0, 0.0, 0.0, 0.0, 0.0, 0.0, 0.0, 0.0, 0.0, 0.0, 0.0, 0.0, 0.0, 0.0, 0.0, 0.0, 0.0, 0.0, 0.0, 0.0, 0.0, 0.0, 0.0, 0.0, 0.0, 0.0, 0.0, 0.0, 0.0, 0.0, 0.0, 0.0, 0.0, 0.0, 0.0, 0.0, 0.0, 0.0, 0.0, 0.0, 0.0, 0.0, 0.0, 0.0, 0.0, 0.0, 0.0, 0.0, 0.0, 0.0, 0.0, 0.0, 0.0, 0.0, 0.0, 0.0, 0.0, 0.0, 0.0, 0.0, 0.0, 0.0, 0.0, 0.0, 0.0, 0.0, 0.0, 0.0, 0.0, 0.0, 0.0, 0.0, 0.0, 0.0, 0.0, 0.0, 0.0, 0.0, 0.0, 0.0, 0.0, 0.0, 0.0, 0.0, 0.0, 0.0, 0.0, 0.0, 0.0, 0.0, 0.0, 0.0, 0.0, 0.0, 0.0, 0.0, 0.0, 0.0, 0.0, 0.0, 0.0, 0.0, 0.0, 0.0, 0.0, 0.0, 0.0, 0.0, 0.0, 0.0, 0.0, 0.0, 0.0, 0.0, 0.0, 0.0, 0.0, 0.0, 0.0, 0.0, 0.0, 0.0, 0.0, 0.0, 0.0, 0.0, 0.0, 0.0, 0.0, 0.0, 0.0, 0.0, 0.0, 0.0, 0.0, 0.0, 0.0, 0.0, 0.0, 0.0, 0.0, 0.0, 0.0, 0.0, 0.0, 0.0, 0.0, 0.0, 0.0, 0.0, 0.0, 0.0, 0.0, 0.0, 0.0, 0.0, 0.0, 0.0, 0.0, 0.0, 0.0, 0.0, 0.0, 0.0, 0.0, 0.0, 0.0, 0.0, 0.0, 0.0, 0.0, 0.0, 0.0, 0.0, 0.0, 0.0, 0.0, 0.0, 0.0, 0.0, 0.0, 0.0, 0.0, 0.0, 0.0, 0.0, 0.0, 0.0, 0.0, 0.0, 0.0, 0.0, 0.0, 0.0, 0.0, 0.0, 0.0, 0.0, 0.0, 0.0, 0.0, 0.0, 0.0, 0.0, 0.0, 0.0, 0.0, 0.0, 0.0, 0.0, 0.0, 0.0, 0.0, 0.0, 0.0, 0.0, 0.0, 0.0, 0.0, 0.0, 0.0, 0.0, 0.0, 0.0, 0.0, 0.0, 0.0, 0.0, 0.0, 0.0, 0.0, 0.0, 0.0, 0.0, 0.0, 0.0, 0.0, 0.0, 0.0, 0.0, 0.0, 0.0, 0.0, 0.0, 0.0, 0.0, 0.0, 0.0, 0.0, 0.0, 0.0, 0.0, 0.0, 0.0, 0.0, 0.0, 0.0, 0.0, 0.0, 0.0, 0.0, 0.0, 0.0, 0.0, 0.0, 0.0, 0.0, 0.0, 0.0, 0.0, 0.0, 0.0, 0.0, 0.0, 0.0, 0.0, 0.0, 0.0, 0.0, 0.0, 0.0, 0.0, 0.0, 0.0, 0.0, 0.0, 0.0, 0.0, 0.0, 0.0, 0.0, 0.0, 0.0, 0.0, 0.0, 0.0, 0.0, 0.0, 0.0, 0.0, 0.0, 0.0, 0.0, 0.0, 0.0, 0.0, 0.0, 0.0, 0.0, 0.0, 0.0, 0.0, 0.0, 0.0, 0.0, 0.0, 0.0, 0.0, 0.0, 0.0, 0.0, 0.0, 0.0, 0.0, 0.0, 0.0, 0.0, 0.0, 0.0, 0.0, 0.0, 0.0, 0.0, 0.0, 0.0, 0.0, 0.0, 0.0, 0.0, 0.0, 0.0, 0.0, 0.0, 0.0, 0.0, 0.0, 0.0, 0.0, 0.0, 0.0, 0.0, 0.0, 0.0, 0.0, 0.0, 0.0, 0.0, 0.0, 0.0, 0.0, 0.0, 0.0, 0.0, 0.0, 0.0, 0.0, 0.0, 0.0, 0.0, 0.0, 0.0, 0.0, 0.0, 0.0, 0.0, 0.0, 0.0, 0.0, 0.0, 0.0, 0.0, 0.0, 0.0, 0.0, 0.0, 0.0, 0.0, 0.0, 0.0, 0.0, 0.0, 0.0, 0.0, 0.0, 0.0, 0.0, 0.0, 0.0, 0.0, 0.0, 0.0, 0.0, 0.0, 0.0, 0.0, 0.0, 0.0, 0.0, 0.0, 0.0, 0.0, 0.0, 0.0, 0.0, 0.0, 0.0, 0.0, 0.0, 0.0, 0.0, 0.0, 0.0, 0.0, 0.0, 0.0, 0.0, 0.0, 0.0, 0.0, 0.0, 0.0, 0.0, 0.0, 0.0, 0.0, 0.0, 0.0, 0.0, 0.0, 0.0, 0.0, 0.0, 0.0, 0.0, 0.0, 0.0, 0.0, 0.0, 0.0, 0.0, 0.0, 0.0, 0.0, 0.0, 0.0, 0.0, 0.0, 0.0, 0.0, 0.0, 0.0, 0.0, 0.0, 0.0, 0.0, 0.0, 0.0, 0.0, 0.0, 0.0, 0.0, 0.0, 0.0, 0.0, 0.0, 0.0, 0.0, 0.0, 0.0, 0.0, 0.0, 0.0, 0.0, 0.0, 0.0, 0.0, 0.0, 0.0, 0.0, 0.0, 0.0, 0.0, 0.0, 0.0, 0.0, 0.0, 0.0, 0.0, 0.0, 0.0, 0.0, 0.0, 0.0, 0.0, 0.0, 0.0, 0.0, 0.0, 0.0, 0.0, 0.0, 0.0, 0.0, 0.0, 0.0, 0.0, 0.0, 0.0, 0.0, 0.0, 0.0, 0.0, 0.0, 0.0, 0.0, 0.0, 0.0, 0.0, 0.0, 0.0, 0.0, 0.0, 0.0, 0.0, 0.0, 0.0, 0.0, 0.0, 0.0, 0.0, 0.0, 0.0, 0.0, 0.0, 0.0, 0.0, 0.0, 0.0, 0.0, 0.0, 0.0, 0.0, 0.0, 0.0, 0.0, 0.0, 0.0, 0.0, 0.0, 0.0, 0.0, 0.0, 0.0, 0.0, 0.0, 0.0, 0.0, 0.0, 0.0, 0.0, 0.0, 0.0, 0.0, 0.0, 0.0, 0.0, 0.0, 0.0, 0.0, 0.0, 0.0, 0.0, 0.0, 0.0, 0.0, 0.0, 0.0, 0.0, 0.0, 0.0, 0.0, 0.0, 0.0, 0.0, 0.0, 0.0, 0.0, 0.0, 0.0, 0.0, 0.0, 0.0, 0.0, 0.0, 0.0, 0.0, 0.0, 0.0, 0.0, 0.0, 0.0, 0.0, 0.0, 0.0, 0.0, 0.0, 0.0, 0.0, 0.0, 0.0, 0.0, 0.0, 0.0, 0.0, 0.0, 0.0, 0.0, 0.0, 0.0, 0.0, 0.0, 0.0, 0.0, 0.0, 0.0, 0.0, 0.0, 0.0, 0.0, 0.0, 0.0, 0.0, 0.0, 0.0, 0.0, 0.0, 0.0, 0.0, 0.0, 0.0, 0.0, 0.0, 0.0, 0.0, 0.0, 0.0, 0.0, 0.0, 0.0, 0.0, 0.0, 0.0, 0.0, 0.0, 0.0, 0.0, 0.0, 0.0, 0.0, 0.0, 0.0, 0.0, 0.0, 0.0, 0.0, 0.0, 0.0, 0.0, 0.0, 0.0, 0.0, 0.0, 0.0, 0.0, 0.0, 0.0, 0.0, 0.0, 0.0, 0.0, 0.0, 0.0, 0.0, 0.0, 0.0, 0.0, 0.0, 0.0, 0.0, 0.0, 0.0, 0.0, 0.0, 0.0, 0.0, 0.0, 0.0, 0.0, 0.0, 0.0, 0.0, 0.0, 0.0, 0.0, 0.0, 0.0, 0.0, 0.0, 0.0, 0.0, 0.0, 0.0, 0.0, 0.0, 0.0, 0.0, 0.0, 0.0, 0.0, 0.0, 0.0, 0.0, 0.0, 0.0, 0.0, 0.0, 0.0, 0.0, 0.0, 0.0, 0.0, 0.0, 0.0, 0.0, 0.0, 0.0, 0.0, 0.0, 0.0, 0.0, 0.0, 0.0, 0.0, 0.0, 0.0, 0.0, 0.0, 0.0, 0.0, 0.0, 0.0, 0.0, 0.0, 0.0, 0.0, 0.0, 0.0, 0.0, 0.0, 0.0, 0.0, 0.0, 0.0, 0.0, 0.0, 0.0, 0.0, 0.0, 0.0, 0.0, 0.0, 0.0, 0.0, 0.0, 0.0, 0.0, 0.0, 0.0, 0.0, 0.0, 0.0, 0.0, 0.0, 0.0, 0.0, 0.0, 0.0, 0.0, 0.0, 0.0, 0.0, 0.0, 0.0, 0.0, 0.0, 0.0, 0.0, 0.0, 0.0, 0.0, 0.0, 0.0, 0.0, 0.0, 0.0, 0.0, 0.0, 0.0, 0.0, 0.0, 0.0, 0.0, 0.0, 0.0, 0.0, 0.0, 0.0, 0.0, 0.0, 0.0, 0.0, 0.0, 0.0, 0.0, 0.0, 0.0, 0.0, 0.0, 0.0, 0.0, 0.0, 0.0, 0.0, 0.0, 0.0, 0.0, 0.0, 0.0, 0.0, 0.0, 0.0, 0.0, 0.0, 0.0, 0.0, 0.0, 0.0, 0.0, 0.0, 0.0, 0.0, 0.0, 0.0, 0.0, 0.0, 0.0, 0.0, 0.0, 0.0, 0.0, 0.0, 0.0, 0.0, 0.0, 0.0, 0.0, 0.0, 0.0, 0.0, 0.0, 0.0, 0.0, 0.0, 0.0, 0.0, 0.0, 0.0, 0.0, 0.0, 0.0, 0.0, 0.0, 0.0, 0.0, 0.0, 0.0, 0.0, 0.0, 0.0, 0.0, 0.0, 0.0, 0.0, 0.0, 0.0, 0.0, 0.0, 0.0, 0.0, 0.0, 0.0, 0.0, 0.0, 0.0, 0.0, 0.0, 0.0, 0.0, 0.0, 0.0, 0.0, 0.0, 0.0, 0.0, 0.0, 0.0, 0.0, 0.0, 0.0, 0.0, 0.0, 0.0, 0.0, 0.0, 0.0, 0.0, 0.0, 0.0, 0.0, 0.0, 0.0, 0.0, 0.0, 0.0, 0.0, 0.0, 0.0, 0.0, 0.0, 0.0, 0.0, 0.0, 0.0, 0.0, 0.0, 0.0, 0.0, 0.0, 0.0, 0.0, 0.0, 0.0, 0.0, 0.0, 0.0, 0.0, 0.0, 0.0, 0.0, 0.0, 0.0, 0.0, 0.0, 0.0, 0.0, 0.0, 0.0, 0.0, 0.0, 0.0, 0.0, 0.0, 0.0, 0.0, 0.0, 0.0, 0.0, 0.0, 0.0, 0.0, 0.0, 0.0, 0.0, 0.0, 0.0, 0.0, 0.0, 0.0, 0.0, 0.0, 0.0, 0.0, 0.0, 0.0, 0.0, 0.0, 0.0, 0.0, 0.0, 0.0, 0.0, 0.0, 0.0, 0.0, 0.0, 0.0, 0.0, 0.0, 0.0, 0.0, 0.0, 0.0, 0.0, 0.0, 0.0, 0.0, 0.0, 0.0, 0.0, 0.0, 0.0, 0.0, 0.0, 0.0, 0.0, 0.0, 0.0, 0.0, 0.0, 0.0, 0.0, 0.0, 0.0, 0.0, 0.0, 0.0, 0.0, 0.0, 0.0, 0.0, 0.0, 0.0, 0.0, 0.0, 0.0, 0.0, 0.0, 0.0, 0.0, 0.0, 0.0, 0.0, 0.0])
me_circle.update()
me_circle_001 = bpy.data.meshes.new('Circle.001')
me_circle_001.from_pydata([(0.0, 1.0, 0.0), (-0.866, 0.5, 0.0), (-0.866, -0.5, 0.0), (0.0, -1.0, 0.0), (0.866, -0.5, 0.0), (0.866, 0.5, 0.0), (0.0, 0.0, 0.0), (-0.6928, 0.6, 0.0), (-0.5196, 0.7, 0.0), (-0.3464, 0.8, 0.0), (-0.1732, 0.9, 0.0), (-0.866, -0.3, 0.0), (-0.866, -0.1, 0.0), (-0.866, 0.1, 0.0), (-0.866, 0.3, 0.0), (-0.1732, -0.9, 0.0), (-0.3464, -0.8, 0.0), (-0.5196, -0.7, 0.0), (-0.6928, -0.6, 0.0), (0.6928, -0.6, 0.0), (0.5196, -0.7, 0.0), (0.3464, -0.8, 0.0), (0.1732, -0.9, 0.0), (0.866, 0.3, 0.0), (0.866, 0.1, 0.0), (0.866, -0.1, 0.0), (0.866, -0.3, 0.0), (0.1732, 0.9, 0.0), (0.3464, 0.8, 0.0), (0.5196, 0.7, 0.0), (0.6928, 0.6, 0.0), (0.0, -0.2, 0.0), (0.0, -0.4, 0.0), (0.0, -0.6, 0.0), (0.0, -0.8, 0.0), (-0.6928, 0.4, 0.0), (-0.5196, 0.3, 0.0), (-0.3464, 0.2, 0.0), (-0.1732, 0.1, 0.0), (-0.1732, -0.1, 0.0), (-0.3464, -0.2, 0.0), (-0.5196, -0.3, 0.0), (-0.6928, -0.4, 0.0), (0.6928, -0.4, 0.0), (0.5196, -0.3, 0.0), (0.3464, -0.2, 0.0), (0.1732, -0.1, 0.0), (0.1732, 0.1, 0.0), (0.3464, 0.2, 0.0), (0.5196, 0.3, 0.0), (0.6928, 0.4, 0.0), (0.0, 0.8, 0.0), (0.0, 0.6, 0.0), (0.0, 0.4, 0.0), (0.0, 0.2, 0.0), (0.1732, -0.3, 0.0), (0.3464, -0.4, 0.0), (0.1732, -0.5, 0.0), (0.5196, -0.5, 0.0), (0.3464, -0.6, 0.0), (0.1732, -0.7, 0.0), (0.1732, 0.3, 0.0), (0.1732, 0.5, 0.0), (0.3464, 0.4, 0.0), (0.1732, 0.7, 0.0), (0.3464, 0.6, 0.0), (0.5196, 0.5, 0.0), (-0.1732, 0.3, 0.0), (-0.3464, 0.4, 0.0), (-0.1732, 0.5, 0.0), (-0.5196, 0.5, 0.0), (-0.3464, 0.6, 0.0), (-0.1732, 0.7, 0.0), (-0.1732, -0.3, 0.0), (-0.1732, -0.5, 0.0), (-0.3464, -0.4, 0.0), (-0.1732, -0.7, 0.0), (-0.3464, -0.6, 0.0), (-0.5196, -0.5, 0.0), (0.3464, 0.0, 0.0), (0.5196, 0.1, 0.0), (0.5196, -0.1, 0.0), (0.6928, 0.2, 0.0), (0.6928, -1.49e-08, 0.0), (0.6928, -0.2, 0.0), (-0.3464, 0.0, 0.0), (-0.5196, -0.1, 0.0), (-0.5196, 0.1, 0.0), (-0.6928, -0.2, 0.0), (-0.6928, 1.49e-08, 0.0), (-0.6928, 0.2, 0.0)], [], [(75, 78, 41, 40), (66, 30, 50, 49), (59, 60, 57, 56), (11, 12, 88, 42), (72, 51, 64, 52), (4, 19, 43), (64, 28, 65, 62), (48, 80, 79, 47), (79, 45, 55, 46), (55, 32, 31), (45, 56, 55), (22, 3, 34, 60), (60, 34, 33, 57), (21, 60, 59, 20), (81, 44, 56, 45), (15, 76, 34, 3), (43, 19, 58), (58, 59, 56, 44), (23, 82, 50, 5), (21, 22, 60), (18, 42, 78, 17), (54, 47, 6), (52, 53, 69, 72), (9, 10, 72, 71), (54, 61, 47), (61, 48, 47), (53, 62, 61), (65, 66, 63, 62), (63, 48, 61, 62), (29, 66, 65, 28), (82, 80, 49, 50), (10, 0, 51, 72), (27, 28, 64), (27, 64, 51, 0), (29, 30, 66), (30, 5, 50), (38, 54, 6), (37, 67, 38), (90, 14, 35, 36), (89, 13, 90, 87), (38, 67, 54), (87, 85, 86, 89), (37, 68, 67), (68, 69, 67), (67, 69, 53), (36, 70, 68, 37), (71, 72, 69), (71, 69, 68, 70), (35, 7, 70, 36), (8, 9, 71), (8, 71, 70, 7), (31, 39, 6), (53, 61, 54, 67), (33, 74, 32, 57), (74, 77, 75, 73), (77, 17, 78, 75), (73, 75, 40), (86, 85, 40, 41), (76, 74, 33, 34), (76, 16, 77, 74), (78, 42, 41), (15, 16, 76), (16, 17, 77), (52, 64, 62, 53), (46, 55, 31, 6), (63, 66, 49, 48), (49, 80, 48), (24, 25, 83, 82), (47, 79, 46, 6), (79, 81, 45), (82, 83, 80), (80, 83, 81, 79), (57, 32, 55, 56), (23, 24, 82), (26, 4, 43, 84), (20, 59, 58, 19), (25, 26, 84, 83), (39, 38, 6), (43, 58, 44, 84), (73, 40, 39, 31), (18, 2, 11, 42), (85, 37, 38), (85, 87, 37), (87, 36, 37), (88, 89, 86), (85, 38, 39, 40), (12, 13, 89, 88), (87, 90, 36), (84, 44, 81, 83), (88, 86, 41, 42), (13, 14, 90), (32, 74, 73, 31), (14, 1, 7, 35)])
_uv = me_circle_001.uv_layers.new(name='UVMap')
_uv.uv.foreach_set('vector', [0.0, 0.0, 0.0, 0.0, 0.0, 0.0, 0.0, 0.0, 0.0, 0.0, 0.0, 0.0, 0.0, 0.0, 0.0, 0.0, 0.0, 0.0, 0.0, 0.0, 0.0, 0.0, 0.0, 0.0, 0.0, 0.0, 0.0, 0.0, 0.0, 0.0, 0.0, 0.0, 0.0, 0.0, 0.0, 0.0, 0.0, 0.0, 0.0, 0.0, 0.0, 0.0, 0.0, 0.0, 0.0, 0.0, 0.0, 0.0, 0.0, 0.0, 0.0, 0.0, 0.0, 0.0, 0.0, 0.0, 0.0, 0.0, 0.0, 0.0, 0.0, 0.0, 0.0, 0.0, 0.0, 0.0, 0.0, 0.0, 0.0, 0.0, 0.0, 0.0, 0.0, 0.0, 0.0, 0.0, 0.0, 0.0, 0.0, 0.0, 0.0, 0.0, 0.0, 0.0, 0.0, 0.0, 0.0, 0.0, 0.0, 0.0, 0.0, 0.0, 0.0, 0.0, 0.0, 0.0, 0.0, 0.0, 0.0, 0.0, 0.0, 0.0, 0.0, 0.0, 0.0, 0.0, 0.0, 0.0, 0.0, 0.0, 0.0, 0.0, 0.0, 0.0, 0.0, 0.0, 0.0, 0.0, 0.0, 0.0, 0.0, 0.0, 0.0, 0.0, 0.0, 0.0, 0.0, 0.0, 0.0, 0.0, 0.0, 0.0, 0.0, 0.0, 0.0, 0.0, 0.0, 0.0, 0.0, 0.0, 0.0, 0.0, 0.0, 0.0, 0.0, 0.0, 0.0, 0.0, 0.0, 0.0, 0.0, 0.0, 0.0, 0.0, 0.0, 0.0, 0.0, 0.0, 0.0, 0.0, 0.0, 0.0, 0.0, 0.0, 0.0, 0.0, 0.0, 0.0, 0.0, 0.0, 0.0, 0.0, 0.0, 0.0, 0.0, 0.0, 0.0, 0.0, 0.0, 0.0, 0.0, 0.0, 0.0, 0.0, 0.0, 0.0, 0.0, 0.0, 0.0, 0.0, 0.0, 0.0, 0.0, 0.0, 0.0, 0.0, 0.0, 0.0, 0.0, 0.0, 0.0, 0.0, 0.0, 0.0, 0.0, 0.0, 0.0, 0.0, 0.0, 0.0, 0.0, 0.0, 0.0, 0.0, 0.0, 0.0, 0.0, 0.0, 0.0, 0.0, 0.0, 0.0, 0.0, 0.0, 0.0, 0.0, 0.0, 0.0, 0.0, 0.0, 0.0, 0.0, 0.0, 0.0, 0.0, 0.0, 0.0, 0.0, 0.0, 0.0, 0.0, 0.0, 0.0, 0.0, 0.0, 0.0, 0.0, 0.0, 0.0, 0.0, 0.0, 0.0, 0.0, 0.0, 0.0, 0.0, 0.0, 0.0, 0.0, 0.0, 0.0, 0.0, 0.0, 0.0, 0.0, 0.0, 0.0, 0.0, 0.0, 0.0, 0.0, 0.0, 0.0, 0.0, 0.0, 0.0, 0.0, 0.0, 0.0, 0.0, 0.0, 0.0, 0.0, 0.0, 0.0, 0.0, 0.0, 0.0, 0.0, 0.0, 0.0, 0.0, 0.0, 0.0, 0.0, 0.0, 0.0, 0.0, 0.0, 0.0, 0.0, 0.0, 0.0, 0.0, 0.0, 0.0, 0.0, 0.0, 0.0, 0.0, 0.0, 0.0, 0.0, 0.0, 0.0, 0.0, 0.0, 0.0, 0.0, 0.0, 0.0, 0.0, 0.0, 0.0, 0.0, 0.0, 0.0, 0.0, 0.0, 0.0, 0.0, 0.0, 0.0, 0.0, 0.0, 0.0, 0.0, 0.0, 0.0, 0.0, 0.0, 0.0, 0.0, 0.0, 0.0, 0.0, 0.0, 0.0, 0.0, 0.0, 0.0, 0.0, 0.0, 0.0, 0.0, 0.0, 0.0, 0.0, 0.0, 0.0, 0.0, 0.0, 0.0, 0.0, 0.0, 0.0, 0.0, 0.0, 0.0, 0.0, 0.0, 0.0, 0.0, 0.0, 0.0, 0.0, 0.0, 0.0, 0.0, 0.0, 0.0, 0.0, 0.0, 0.0, 0.0, 0.0, 0.0, 0.0, 0.0, 0.0, 0.0, 0.0, 0.0, 0.0, 0.0, 0.0, 0.0, 0.0, 0.0, 0.0, 0.0, 0.0, 0.0, 0.0, 0.0, 0.0, 0.0, 0.0, 0.0, 0.0, 0.0, 0.0, 0.0, 0.0, 0.0, 0.0, 0.0, 0.0, 0.0, 0.0, 0.0, 0.0, 0.0, 0.0, 0.0, 0.0, 0.0, 0.0, 0.0, 0.0, 0.0, 0.0, 0.0, 0.0, 0.0, 0.0, 0.0, 0.0, 0.0, 0.0, 0.0, 0.0, 0.0, 0.0, 0.0, 0.0, 0.0, 0.0, 0.0, 0.0, 0.0, 0.0, 0.0, 0.0, 0.0, 0.0, 0.0, 0.0, 0.0, 0.0, 0.0, 0.0, 0.0, 0.0, 0.0, 0.0, 0.0, 0.0, 0.0, 0.0, 0.0, 0.0, 0.0, 0.0, 0.0, 0.0, 0.0, 0.0, 0.0, 0.0, 0.0, 0.0, 0.0, 0.0, 0.0, 0.0, 0.0, 0.0, 0.0, 0.0, 0.0, 0.0, 0.0, 0.0, 0.0, 0.0, 0.0, 0.0, 0.0, 0.0, 0.0, 0.0, 0.0, 0.0, 0.0, 0.0, 0.0, 0.0, 0.0, 0.0, 0.0, 0.0, 0.0, 0.0, 0.0, 0.0, 0.0, 0.0, 0.0, 0.0, 0.0, 0.0, 0.0, 0.0, 0.0, 0.0, 0.0, 0.0, 0.0, 0.0, 0.0, 0.0, 0.0, 0.0, 0.0, 0.0, 0.0, 0.0, 0.0, 0.0, 0.0, 0.0, 0.0, 0.0, 0.0, 0.0, 0.0, 0.0, 0.0, 0.0, 0.0, 0.0, 0.0, 0.0, 0.0, 0.0, 0.0, 0.0, 0.0, 0.0, 0.0, 0.0, 0.0, 0.0, 0.0, 0.0, 0.0, 0.0, 0.0, 0.0, 0.0, 0.0, 0.0, 0.0, 0.0, 0.0, 0.0, 0.0, 0.0, 0.0, 0.0, 0.0, 0.0, 0.0, 0.0, 0.0, 0.0, 0.0, 0.0, 0.0, 0.0, 0.0, 0.0, 0.0, 0.0, 0.0, 0.0, 0.0, 0.0, 0.0, 0.0, 0.0, 0.0, 0.0, 0.0, 0.0, 0.0, 0.0, 0.0, 0.0, 0.0, 0.0, 0.0, 0.0, 0.0, 0.0, 0.0, 0.0, 0.0, 0.0, 0.0, 0.0, 0.0, 0.0, 0.0, 0.0, 0.0, 0.0, 0.0, 0.0, 0.0, 0.0, 0.0, 0.0, 0.0, 0.0, 0.0, 0.0, 0.0, 0.0, 0.0, 0.0, 0.0, 0.0, 0.0, 0.0, 0.0, 0.0, 0.0, 0.0, 0.0, 0.0, 0.0, 0.0, 0.0, 0.0, 0.0, 0.0, 0.0, 0.0, 0.0, 0.0, 0.0, 0.0, 0.0, 0.0, 0.0, 0.0, 0.0, 0.0, 0.0, 0.0])
me_circle_001.update()

# ---- objects
ob_circle = bpy.data.objects.new('Circle', me_circle)
ob_circle_001 = bpy.data.objects.new('Circle.001', me_circle_001)

# ---- transforms, parenting, visibility, modifiers, constraints
ob_circle.location = (0.0, 0.0, 0.0)
ob_circle_001.location = (2.5, 0.0, 0.0)

# ---- collection membership
col_collection.objects.link(ob_circle)
col_collection.objects.link(ob_circle_001)

# ---- scene / render settings (as saved in the file)
scene.frame_start = 1; scene.frame_end = 250; scene.frame_set(1)
scene.render.engine = 'BLENDER_EEVEE_NEXT'
scene.render.resolution_x = 1080
scene.render.film_transparent = True
scene.cycles.sampling_pattern = 'TABULATED_SOBOL'
scene.cycles.use_light_tree = False
scene.view_settings.view_transform = 'Filmic'
bpy.context.view_layer.update()

# ---- added for rendering (the .blend has no active camera and no usable light): camera, sun
cam_auto = bpy.data.cameras.new('AutoCamera')
cam_auto.lens = 50.0
cam_auto.sensor_width = 36.0
cam_auto.clip_end = 1000.0
ob_auto_camera = bpy.data.objects.new('AutoCamera', cam_auto)
scene.collection.objects.link(ob_auto_camera)
ob_auto_camera.location = (5.58083, -5.19699, 3.46466)
ob_auto_camera.rotation_euler = (1.09748, -7.21219e-08, 0.694738)
scene.camera = ob_auto_camera
light_auto_sun = bpy.data.lights.new('AutoSun', 'SUN')
light_auto_sun.energy = 3.0
light_auto_sun.angle = 0.0523599
ob_auto_sun = bpy.data.objects.new('AutoSun', light_auto_sun)
scene.collection.objects.link(ob_auto_sun)
ob_auto_sun.rotation_euler = (0.872665, 0.174533, 0.523599)
bpy.context.view_layer.update()
